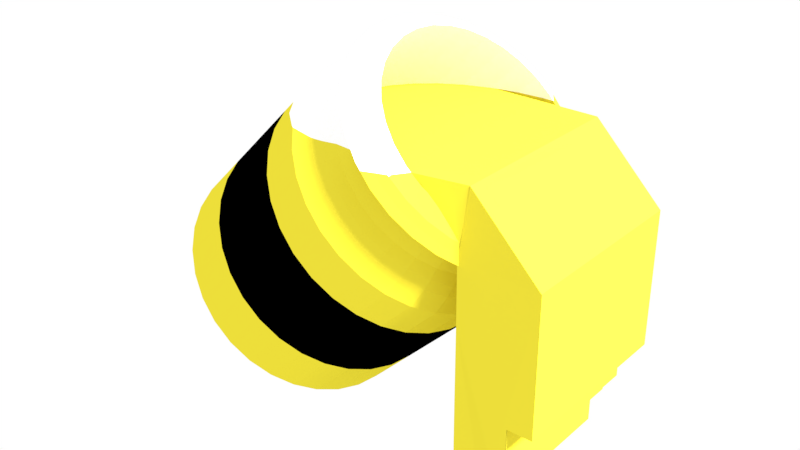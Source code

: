 # Source: paintBucket1.blend  (saved by Blender 2.78.0; exported with 4.5.12 LTS)
import bpy
from mathutils import Matrix  # noqa: F401  (used for matrix-valued properties, if any)

bpy.ops.wm.read_factory_settings(use_empty=True)
scene = bpy.context.scene
scene.name = 'Scene'

# ---- collections
col_collection_1 = bpy.data.collections.new('Collection 1'); scene.collection.children.link(col_collection_1)

# ---- materials (node trees are filled in below, after node groups)
mat_paint = bpy.data.materials.new('Paint')
mat_paint.alpha_threshold = 0.0
mat_paint.roughness = 0.5
mat_glass = bpy.data.materials.new('Glass')
mat_glass.alpha_threshold = 0.0
mat_glass.roughness = 0.5
mat_label_001 = bpy.data.materials.new('Label.001')
mat_label_001.alpha_threshold = 0.0
mat_label_001.diffuse_color = (0.0, 0.0, 0.0, 1.0)
mat_label_001.roughness = 0.5

# ---- material node trees
mat_paint.use_nodes = True; mat_paint.node_tree.nodes.clear()
_N = mat_paint.node_tree.nodes; _L = mat_paint.node_tree.links
n0 = _N.new('ShaderNodeOutputMaterial'); n0.name = 'Material Output'; n0.location = (300, 300)
n1 = _N.new('ShaderNodeBsdfDiffuse'); n1.name = 'Diffuse BSDF'; n1.location = (10, 300)
n1.inputs[0].default_value = (0.8, 0.6916, 0.03995, 1.0)
_L.new(n1.outputs[0], n0.inputs[0])
n0.is_active_output = True
mat_glass.use_nodes = True; mat_glass.node_tree.nodes.clear()
_N = mat_glass.node_tree.nodes; _L = mat_glass.node_tree.links
n0 = _N.new('ShaderNodeOutputMaterial'); n0.name = 'Material Output'; n0.location = (300, 300)
n1 = _N.new('ShaderNodeBsdfDiffuse'); n1.name = 'Diffuse BSDF'; n1.location = (10, 300)
n1.inputs[0].default_value = (1.0, 1.0, 1.0, 1.0)
_L.new(n1.outputs[0], n0.inputs[0])
n0.is_active_output = True
mat_label_001.use_nodes = True; mat_label_001.node_tree.nodes.clear()
_N = mat_label_001.node_tree.nodes; _L = mat_label_001.node_tree.links
n0 = _N.new('ShaderNodeOutputMaterial'); n0.name = 'Material Output'; n0.location = (300, 300)
n1 = _N.new('ShaderNodeBsdfDiffuse'); n1.name = 'Diffuse BSDF'; n1.location = (10, 300)
n1.inputs[0].default_value = (0.0, 0.0, 0.0, 1.0)
_L.new(n1.outputs[0], n0.inputs[0])
n0.is_active_output = True

# ---- world
world_world = bpy.data.worlds.new('World'); scene.world = world_world
world_world.use_nodes = True; world_world.node_tree.nodes.clear()
_N = world_world.node_tree.nodes; _L = world_world.node_tree.links
n0 = _N.new('ShaderNodeOutputWorld'); n0.name = 'World Output'; n0.location = (300, 300)
n1 = _N.new('ShaderNodeBackground'); n1.name = 'Background'; n1.location = (10, 300)
n1.inputs[0].default_value = (1.0, 1.0, 1.0, 1.0)
_L.new(n1.outputs[0], n0.inputs[0])
n0.is_active_output = True
world_world.color = (1.0, 1.0, 1.0)
world_world.use_sun_shadow = False
world_world.sun_shadow_jitter_overblur = 0.0
world_world.cycles.sampling_method = 'MANUAL'

# ---- lights
light_sun = bpy.data.lights.new('Sun', 'SUN')
light_sun.transmission_factor = 0.0
light_sun.angle = 0.1993
light_sun.shadow_buffer_clip_start = 0.5
light_sun.shadow_soft_size = 0.1
light_sun.shadow_cascade_max_distance = 1000.0

# ---- meshes
me_cube_002 = bpy.data.meshes.new('Cube.002')
me_cube_002.from_pydata([(0.001585, 0.3018, 0.5792), (0.001585, -0.2782, 0.5792), (0.001585, -0.2771, 0.5792), (0.4324, -0.2782, 0.5024), (0.4324, 0.3018, 0.5024), (0.4324, -0.2771, 0.5024), (0.4324, -0.2782, 0.5792), (0.4324, 0.3018, 0.5792), (0.4324, -0.2771, 0.5792), (0.5742, 0.3018, 0.4611), (0.5742, -0.2782, 0.4611), (0.5742, -0.2771, 0.4611), (0.5742, 0.3018, 0.5024), (0.5742, -0.2782, 0.5024), (0.5742, -0.2771, 0.5024), (0.6421, 0.3018, 0.4227), (0.6421, -0.2782, 0.4227), (0.6421, -0.2771, 0.4227), (0.6421, 0.3018, 0.4611), (0.6421, -0.2782, 0.4611), (0.6421, -0.2771, 0.4611), (0.7719, -0.2782, 0.4227), (0.7719, 0.3018, 0.4227), (0.7719, -0.2771, 0.4227), (0.4439, -0.2782, -0.4189), (0.4301, -0.2771, -0.4327), (0.2515, -0.2782, -0.6112), (0.2515, -0.2782, -0.6112), (0.2507, -0.2771, -0.612), (0.001029, 0.3149, 0.3226), (-0.08912, 0.2887, 0.2094), (-0.07076, -0.2775, 0.2084), (-0.001241, -0.2778, 0.329), (-0.001248, -0.2766, 0.329), (-0.07133, -0.2787, 0.2074), (0.03219, 0.3018, 0.1795), (0.06113, 0.3018, 0.1821), (0.006169, -0.2771, 0.1676), (0.04952, -0.2782, 0.1705), (0.0505, -0.2771, 0.1714), (0.08897, -0.2782, 0.1695), (0.08995, -0.2771, 0.1705), (0.1006, 0.3018, 0.1811), (0.1677, 0.3018, 0.1635), (0.1427, -0.2771, 0.1384), (0.1476, -0.2771, 0.1553), (0.1558, -0.2782, 0.1516), (0.1515, -0.2782, 0.1531), (0.457, -0.2782, -0.1525), (0.6026, -0.2771, -0.2601), (0.5829, -0.2782, -0.2798), (0.7719, 0.3018, 0.3396), (0.7719, -0.2782, 0.3396), (0.7719, -0.2771, 0.3396), (0.4418, 0.4128, -0.4772), (0.4976, 0.405, -0.4214), (0.5513, 0.382, -0.3677), (0.6007, 0.3446, -0.3183), (0.6441, 0.2943, -0.2749), (0.6796, 0.2331, -0.2394), (0.706, 0.1631, -0.2129), (0.7223, 0.08725, -0.1967), (0.7278, 0.008347, -0.1912), (0.7223, -0.07056, -0.1967), (0.706, -0.1464, -0.2129), (0.6796, -0.2164, -0.2394), (0.6441, -0.2777, -0.2749), (0.6007, -0.328, -0.3183), (0.5513, -0.3653, -0.3677), (0.4976, -0.3883, -0.4214), (0.4418, -0.3961, -0.4772), (0.386, -0.3883, -0.533), (0.3324, -0.3653, -0.5866), (0.2829, -0.328, -0.6361), (0.2396, -0.2777, -0.6794), (0.204, -0.2164, -0.715), (0.1776, -0.1464, -0.7414), (0.1613, -0.07056, -0.7577), (0.1558, 0.008347, -0.7632), (0.1613, 0.08725, -0.7577), (0.1776, 0.1631, -0.7414), (0.204, 0.2331, -0.715), (0.2396, 0.2943, -0.6794), (0.2829, 0.3446, -0.6361), (0.3324, 0.382, -0.5866), (0.386, 0.405, -0.533), (-0.01555, 0.4151, -0.0198), (0.04057, 0.4073, 0.03632), (0.09453, 0.3842, 0.09028), (0.1443, 0.3466, 0.14), (0.1879, 0.296, 0.1836), (0.2236, 0.2344, 0.2194), (0.2502, 0.164, 0.246), (0.2666, 0.08771, 0.2623), (0.2721, 0.008347, 0.2679), (0.2666, -0.07102, 0.2623), (0.2502, -0.1473, 0.246), (0.2236, -0.2177, 0.2194), (0.1879, -0.2793, 0.1836), (0.1443, -0.3299, 0.14), (0.09453, -0.3675, 0.09028), (0.04057, -0.3906, 0.03632), (-0.01555, -0.3985, -0.0198), (-0.07167, -0.3906, -0.07592), (-0.1256, -0.3675, -0.1299), (-0.1754, -0.3299, -0.1796), (-0.219, -0.2793, -0.2232), (-0.2547, -0.2177, -0.259), (-0.2813, -0.1473, -0.2856), (-0.2977, -0.07102, -0.3019), (-0.3032, 0.008347, -0.3075), (-0.2977, 0.08771, -0.3019), (-0.2813, 0.164, -0.2856), (-0.2547, 0.2344, -0.259), (-0.2189, 0.296, -0.2232), (-0.1754, 0.3466, -0.1796), (-0.1256, 0.3842, -0.1299), (-0.07167, 0.4073, -0.07592), (-0.05793, 0.3928, 0.02258), (-0.00489, 0.3854, 0.07561), (0.04611, 0.3635, 0.1266), (0.09311, 0.328, 0.1736), (0.1343, 0.2802, 0.2148), (0.1681, 0.2219, 0.2486), (0.1932, 0.1555, 0.2737), (0.2087, 0.08335, 0.2892), (0.2139, 0.008347, 0.2944), (0.2087, -0.06666, 0.2892), (0.1932, -0.1388, 0.2737), (0.1681, -0.2052, 0.2486), (0.1343, -0.2635, 0.2148), (0.09311, -0.3113, 0.1736), (0.04611, -0.3469, 0.1266), (-0.00489, -0.3687, 0.07561), (-0.05793, -0.3761, 0.02258), (-0.111, -0.3687, -0.03046), (-0.162, -0.3469, -0.08146), (-0.209, -0.3113, -0.1285), (-0.2502, -0.2635, -0.1697), (-0.284, -0.2052, -0.2035), (-0.3091, -0.1388, -0.2286), (-0.3246, -0.06666, -0.2441), (-0.3298, 0.008347, -0.2493), (-0.3246, 0.08335, -0.2441), (-0.3091, 0.1555, -0.2286), (-0.284, 0.2219, -0.2035), (-0.2502, 0.2802, -0.1697), (-0.209, 0.328, -0.1285), (-0.162, 0.3635, -0.08146), (-0.111, 0.3854, -0.03046), (-0.09837, 0.3537, 0.06302), (-0.05072, 0.3471, 0.1107), (-0.004906, 0.3274, 0.1565), (0.03732, 0.2955, 0.1987), (0.07433, 0.2526, 0.2357), (0.1047, 0.2002, 0.2661), (0.1273, 0.1405, 0.2887), (0.1412, 0.07573, 0.3026), (0.1459, 0.008347, 0.3072), (0.1412, -0.05904, 0.3026), (0.1273, -0.1238, 0.2887), (0.1047, -0.1835, 0.2661), (0.07433, -0.2359, 0.2357), (0.03732, -0.2788, 0.1987), (-0.004906, -0.3108, 0.1565), (-0.05072, -0.3304, 0.1107), (-0.09837, -0.337, 0.06302), (-0.146, -0.3304, 0.01537), (-0.1918, -0.3108, -0.03044), (-0.2341, -0.2788, -0.07267), (-0.2711, -0.2359, -0.1097), (-0.3014, -0.1835, -0.14), (-0.324, -0.1238, -0.1626), (-0.3379, -0.05904, -0.1765), (-0.3426, 0.008347, -0.1812), (-0.3379, 0.07573, -0.1765), (-0.324, 0.1405, -0.1626), (-0.3014, 0.2002, -0.14), (-0.2711, 0.2526, -0.1097), (-0.2341, 0.2955, -0.07267), (-0.1918, 0.3274, -0.03044), (-0.146, 0.3471, 0.01537), (-0.0275, 0.3684, 0.09344), (0.0212, 0.3475, 0.1421), (0.06608, 0.3136, 0.187), (0.1054, 0.2679, 0.2264), (0.1377, 0.2123, 0.2586), (0.1617, 0.1488, 0.2826), (0.1765, 0.07997, 0.2974), (0.1815, 0.008347, 0.3024), (0.1765, -0.06328, 0.2974), (0.1617, -0.1321, 0.2826), (0.1377, -0.1956, 0.2586), (0.1054, -0.2513, 0.2264), (0.06608, -0.2969, 0.187), (0.0212, -0.3308, 0.1421), (-0.0275, -0.3517, 0.09344), (-0.07815, -0.3588, 0.0428), (-0.1288, -0.3517, -0.007847), (-0.1775, -0.3308, -0.05655), (-0.2224, -0.2969, -0.1014), (-0.2617, -0.2513, -0.1408), (-0.294, -0.1956, -0.173), (-0.318, -0.1321, -0.197), (-0.3328, -0.06328, -0.2118), (-0.3377, 0.008347, -0.2168), (-0.3328, 0.07997, -0.2118), (-0.318, 0.1488, -0.197), (-0.294, 0.2123, -0.173), (-0.2617, 0.2679, -0.1408), (-0.2224, 0.3136, -0.1014), (-0.1775, 0.3475, -0.05654), (-0.1288, 0.3684, -0.007846), (-0.07815, 0.3755, 0.0428), (-0.127, 0.3391, 0.0916), (-0.08133, 0.3327, 0.1372), (-0.03747, 0.3139, 0.1811), (0.002963, 0.2833, 0.2215), (0.0384, 0.2422, 0.257), (0.06748, 0.1921, 0.286), (0.08909, 0.1349, 0.3076), (0.1024, 0.07286, 0.321), (0.1069, 0.008347, 0.3254), (0.1024, -0.05617, 0.321), (0.08909, -0.1182, 0.3076), (0.06748, -0.1754, 0.286), (0.0384, -0.2255, 0.257), (0.002963, -0.2666, 0.2215), (-0.03747, -0.2972, 0.1811), (-0.08133, -0.316, 0.1372), (-0.127, -0.3224, 0.0916), (-0.1726, -0.316, 0.04598), (-0.2164, -0.2972, 0.002116), (-0.2569, -0.2666, -0.03831), (-0.2923, -0.2255, -0.07375), (-0.3214, -0.1754, -0.1028), (-0.343, -0.1182, -0.1244), (-0.3563, -0.05617, -0.1377), (-0.3608, 0.008347, -0.1422), (-0.3563, 0.07286, -0.1377), (-0.343, 0.1349, -0.1244), (-0.3214, 0.1921, -0.1028), (-0.2923, 0.2422, -0.07375), (-0.2569, 0.2833, -0.03831), (-0.2164, 0.3139, 0.002117), (-0.1726, 0.3327, 0.04598), (-0.1438, 0.3618, 0.1085), (-0.1607, 0.3775, 0.1254), (-0.1776, 0.4026, 0.1423), (-0.1945, 0.3872, 0.1592), (-0.2114, 0.3732, 0.1761), (-0.1611, 0.3662, 0.2264), (-0.1423, 0.3799, 0.2114), (-0.1232, 0.3951, 0.1967), (-0.1098, 0.3704, 0.1763), (-0.09509, 0.355, 0.1573), (-0.1127, 0.3455, 0.2748), (-0.09199, 0.3584, 0.2617), (-0.07093, 0.3726, 0.249), (-0.06085, 0.3494, 0.2253), (-0.0482, 0.3349, 0.2041), (-0.06806, 0.3117, 0.3194), (-0.04567, 0.3234, 0.308), (-0.02273, 0.3362, 0.2972), (-0.01572, 0.3153, 0.2704), (-0.004994, 0.3022, 0.2473), (-0.02896, 0.2664, 0.3585), (-0.005075, 0.2763, 0.3486), (0.01952, 0.2872, 0.3394), (0.02383, 0.2694, 0.31), (0.03288, 0.2583, 0.2852), (0.003125, 0.2111, 0.3906), (0.02824, 0.2188, 0.3819), (0.0542, 0.2274, 0.3741), (0.05629, 0.2134, 0.3424), (0.06396, 0.2047, 0.3163), (0.02697, 0.148, 0.4144), (0.053, 0.1533, 0.4067), (0.07996, 0.1592, 0.3999), (0.08041, 0.1496, 0.3665), (0.08706, 0.1436, 0.3394), (0.04165, 0.07953, 0.4291), (0.06825, 0.08226, 0.4219), (0.09583, 0.08527, 0.4157), (0.09527, 0.08036, 0.3814), (0.1013, 0.0773, 0.3536), (0.04661, 0.008347, 0.4341), (0.07339, 0.008347, 0.4271), (0.1012, 0.008347, 0.4211), (0.1003, 0.008347, 0.3864), (0.1061, 0.008347, 0.3584), (0.04165, -0.06284, 0.4291), (0.06825, -0.06557, 0.4219), (0.09583, -0.06858, 0.4157), (0.09527, -0.06367, 0.3814), (0.1013, -0.06061, 0.3536), (0.02697, -0.1313, 0.4144), (0.053, -0.1366, 0.4067), (0.07996, -0.1425, 0.3999), (0.08041, -0.1329, 0.3665), (0.08706, -0.1269, 0.3394), (0.003125, -0.1944, 0.3906), (0.02824, -0.2021, 0.3819), (0.0542, -0.2107, 0.3741), (0.05629, -0.1967, 0.3424), (0.06396, -0.188, 0.3163), (-0.02896, -0.2497, 0.3585), (-0.005075, -0.2596, 0.3486), (0.01952, -0.2705, 0.3394), (0.02383, -0.2527, 0.31), (0.03288, -0.2416, 0.2852), (-0.06806, -0.295, 0.3194), (-0.04567, -0.3067, 0.308), (-0.02273, -0.3195, 0.2972), (-0.01572, -0.2986, 0.2704), (-0.004994, -0.2855, 0.2473), (-0.1127, -0.3288, 0.2748), (-0.09199, -0.3417, 0.2617), (-0.07093, -0.3559, 0.249), (-0.06085, -0.3327, 0.2253), (-0.0482, -0.3182, 0.2041), (-0.1611, -0.3495, 0.2264), (-0.1423, -0.3633, 0.2114), (-0.1232, -0.3784, 0.1967), (-0.1098, -0.3537, 0.1763), (-0.09509, -0.3383, 0.1573), (-0.2114, -0.3565, 0.1761), (-0.1945, -0.3705, 0.1592), (-0.1776, -0.386, 0.1423), (-0.1607, -0.3608, 0.1254), (-0.1438, -0.3451, 0.1085), (-0.2617, -0.3495, 0.1257), (-0.2468, -0.3633, 0.1069), (-0.232, -0.3784, 0.08788), (-0.2117, -0.3537, 0.07446), (-0.1926, -0.3383, 0.05974), (-0.3101, -0.3288, 0.07732), (-0.297, -0.3417, 0.05664), (-0.2843, -0.3559, 0.03558), (-0.2606, -0.3327, 0.0255), (-0.2395, -0.3182, 0.01285), (-0.3548, -0.295, 0.03271), (-0.3434, -0.3067, 0.01032), (-0.3325, -0.3195, -0.01262), (-0.3057, -0.2986, -0.01963), (-0.2827, -0.2855, -0.03036), (-0.3939, -0.2497, -0.006386), (-0.384, -0.2596, -0.03027), (-0.3748, -0.2705, -0.05487), (-0.3453, -0.2527, -0.05918), (-0.3206, -0.2416, -0.06823), (-0.4259, -0.1944, -0.03847), (-0.4173, -0.2021, -0.06359), (-0.4094, -0.2107, -0.08955), (-0.3778, -0.1967, -0.09164), (-0.3516, -0.188, -0.09931), (-0.4498, -0.1313, -0.06232), (-0.442, -0.1366, -0.08835), (-0.4352, -0.1425, -0.1153), (-0.4019, -0.1329, -0.1158), (-0.3747, -0.1269, -0.1224), (-0.4645, -0.06284, -0.077), (-0.4573, -0.06557, -0.1036), (-0.4511, -0.06858, -0.1312), (-0.4167, -0.06367, -0.1306), (-0.389, -0.06061, -0.1366), (-0.4694, 0.008347, -0.08196), (-0.4624, 0.008347, -0.1087), (-0.4564, 0.008347, -0.1365), (-0.4218, 0.008347, -0.1356), (-0.3938, 0.008347, -0.1414), (-0.4645, 0.07953, -0.077), (-0.4573, 0.08226, -0.1036), (-0.4511, 0.08527, -0.1312), (-0.4167, 0.08036, -0.1306), (-0.389, 0.0773, -0.1366), (-0.4498, 0.148, -0.06232), (-0.442, 0.1533, -0.08835), (-0.4352, 0.1592, -0.1153), (-0.4019, 0.1496, -0.1158), (-0.3747, 0.1436, -0.1224), (-0.4259, 0.2111, -0.03847), (-0.4173, 0.2188, -0.06359), (-0.4094, 0.2274, -0.08955), (-0.3778, 0.2134, -0.09164), (-0.3516, 0.2047, -0.09931), (-0.3939, 0.2664, -0.006386), (-0.384, 0.2763, -0.03027), (-0.3748, 0.2872, -0.05487), (-0.3453, 0.2694, -0.05918), (-0.3206, 0.2583, -0.06823), (-0.3548, 0.3117, 0.03271), (-0.3434, 0.3234, 0.01033), (-0.3325, 0.3362, -0.01262), (-0.3057, 0.3153, -0.01963), (-0.2827, 0.3022, -0.03036), (-0.3101, 0.3455, 0.07732), (-0.297, 0.3584, 0.05664), (-0.2843, 0.3726, 0.03558), (-0.2606, 0.3494, 0.0255), (-0.2395, 0.3349, 0.01285), (-0.2617, 0.3662, 0.1257), (-0.2468, 0.38, 0.1069), (-0.232, 0.3951, 0.08788), (-0.2117, 0.3704, 0.07446), (-0.1926, 0.355, 0.05974), (-0.1844, 0.3207, 0.2369), (-0.2283, 0.3268, 0.193), (-0.1421, 0.3025, 0.2791), (-0.1032, 0.2731, 0.318), (-0.06908, 0.2335, 0.3522), (-0.04108, 0.1853, 0.3802), (-0.02027, 0.1302, 0.401), (-0.00746, 0.07047, 0.4138), (-0.003134, 0.008347, 0.4181), (-0.00746, -0.05378, 0.4138), (-0.02027, -0.1135, 0.401), (-0.04108, -0.1686, 0.3802), (-0.06908, -0.2168, 0.3522), (-0.1032, -0.2564, 0.318), (-0.1421, -0.2858, 0.2791), (-0.1844, -0.304, 0.2369), (-0.2283, -0.3101, 0.193), (-0.2722, -0.304, 0.149), (-0.3145, -0.2858, 0.1068), (-0.3534, -0.2564, 0.06785), (-0.3875, -0.2168, 0.03373), (-0.4155, -0.1686, 0.005732), (-0.4363, -0.1135, -0.01508), (-0.4491, -0.05378, -0.02789), (-0.4535, 0.008347, -0.03222), (-0.4491, 0.07047, -0.02789), (-0.4363, 0.1302, -0.01508), (-0.4155, 0.1853, 0.005732), (-0.3875, 0.2335, 0.03373), (-0.3534, 0.2731, 0.06786), (-0.3145, 0.3025, 0.1068), (-0.2722, 0.3207, 0.149), (-0.2144, -0.2782, 0.3632), (-0.2144, -0.2771, 0.3632), (-0.2144, -0.3081, 0.2068), (-0.2144, -0.3483, 0.1791), (-0.2144, -0.3097, 0.1791), (-0.2144, -0.3025, 0.09161), (-0.2144, -0.3808, 0.1055), (-0.2144, -0.3678, 0.1393), (-0.2144, -0.3561, 0.1731), (-0.2144, -0.2835, 0.008104), (-0.2144, -0.2981, 0.004151), (-0.2144, -0.2983, -0.0005757), (-0.2144, -0.357, 0.07628), (-0.2144, -0.329, 0.03793), (-0.2144, -0.3525, 0.07171), (-0.2144, 0.302, 0.3594), (-0.2144, 0.3018, 0.3632), (-0.2144, -0.2771, -0.1358), (-0.2144, -0.2782, -0.1343), (-0.2144, 0.3018, -0.1674), (-0.2144, 0.3248, 0.2068), (-0.2144, 0.3264, 0.1791), (-0.2144, 0.3192, 0.09161), (-0.2144, 0.365, 0.1791), (-0.2144, 0.3728, 0.1731), (-0.2144, 0.3002, 0.008105), (-0.2144, 0.3974, 0.1054), (-0.2144, 0.3737, 0.07628), (-0.2144, 0.3974, 0.1057), (-0.2144, 0.3845, 0.1393), (-0.2144, -0.2782, -0.1453), (-0.2144, -0.2771, -0.1469), (-0.2144, -0.2535, -0.06836), (-0.2144, 0.2702, -0.06836), (-0.2144, 0.2304, -0.135), (-0.2144, 0.1824, -0.1894), (-0.2144, -0.2137, -0.135), (-0.2144, -0.1657, -0.1894), (-0.2144, -0.1114, -0.2297), (-0.2144, 0.1281, -0.2297), (-0.2144, 0.06931, -0.2544), (-0.2144, 0.296, -0.2277), (-0.2144, 0.3013, -0.2187), (-0.2144, -0.05262, -0.2544), (-0.2144, 0.008347, -0.2627), (-0.2144, 0.2342, -0.299), (-0.2144, 0.1639, -0.352), (-0.2144, -0.2793, -0.2277), (-0.2144, -0.2846, -0.2187), (-0.2144, -0.2175, -0.299), (-0.2144, -0.1472, -0.352), (-0.2144, 0.08763, -0.3846), (-0.2144, 0.008347, -0.3956), (-0.2144, -0.07093, -0.3846), (-0.2144, 0.3148, 0.004151), (-0.2144, -0.3055, -0.1175), (-0.2144, -0.3029, -0.09346), (-0.2144, 0.3692, 0.07171), (-0.2144, 0.3456, 0.03793), (-0.2144, 0.315, -0.0005748), (-0.2144, 0.3196, -0.09346), (-0.2144, 0.3222, -0.1175), (-0.2144, 0.3217, -0.1339), (-0.2144, 0.3104, -0.05302), (-0.2144, -0.2937, -0.05302), (-0.2144, -0.305, -0.1339), (0.6468, -0.277, 0.3369), (0.5752, -0.2769, 0.3343), (0.192, -0.2767, 0.3316), (0.4264, -0.2768, 0.333), (0.4852, -0.1609, -0.1622), (0.4584, -0.2071, -0.189), (0.4257, -0.245, -0.2217), (0.587, -0.0707, -0.06037), (0.5707, -0.1467, -0.07668), (0.5442, -0.2167, -0.1031), (0.5086, -0.2781, -0.1388), (0.4652, -0.3285, -0.1822), (0.4156, -0.366, -0.2317), (0.3619, -0.389, -0.2855), (0.5173, 0.06779, -0.13), (0.5215, 0.008347, -0.1259), (0.5173, -0.0511, -0.13), (0.5051, 0.125, -0.1423), (0.5051, -0.1083, -0.1423), (0.4852, 0.1776, -0.1622), (0.4584, 0.2238, -0.189), (0.4257, 0.2617, -0.2217), (0.3885, 0.2899, -0.2589), (0.5925, 0.008347, -0.05487), (0.587, 0.08739, -0.06037), (0.5707, 0.1634, -0.07668), (0.3885, -0.2732, -0.2589), (0.348, 0.3072, -0.2993), (0.5442, 0.2334, -0.1031), (0.5086, 0.2948, -0.1388), (0.348, -0.2905, -0.2993), (0.306, -0.2964, -0.3414), (0.4652, 0.3452, -0.1822), (0.369, 0.3018, -0.2784), (0.4156, 0.3827, -0.2317), (0.374, 0.4005, -0.2733), (0.2823, 0.3018, -0.3651), (0.264, 0.3072, -0.3834), (0.2236, 0.2899, -0.4238), (0.264, -0.2905, -0.3834), (0.306, -0.3968, -0.3414), (0.2501, -0.389, -0.3972), (0.1964, -0.366, -0.451), (0.1964, 0.3827, -0.451), (0.2236, -0.2732, -0.4238), (0.1468, -0.3285, -0.5005), (0.1863, 0.2617, -0.4611), (0.1468, 0.3452, -0.5005), (0.1537, 0.2238, -0.4937), (0.1269, 0.1776, -0.5205), (0.1537, -0.2071, -0.4937), (0.1863, -0.245, -0.4611), (0.1034, 0.2948, -0.5439), (0.1069, 0.125, -0.5404), (0.1269, -0.1609, -0.5205), (0.1034, -0.2781, -0.5439), (0.0678, 0.2334, -0.5796), (0.09468, 0.06779, -0.5527), (0.1069, -0.1083, -0.5404), (0.04133, 0.1634, -0.606), (0.09054, 0.008347, -0.5568), (0.09468, -0.0511, -0.5527), (0.0678, -0.2167, -0.5796), (0.04133, -0.1467, -0.606), (0.02502, -0.0707, -0.6223), (0.02502, 0.08739, -0.6223), (0.01952, 0.008347, -0.6278), (0.3069, 0.008347, 0.09666), (0.3026, 0.06889, 0.09244), (0.3026, -0.05219, 0.09244), (0.2902, 0.1271, 0.07995), (0.2902, -0.1104, 0.07995), (0.2699, -0.1641, 0.05968), (0.2426, -0.2111, 0.03239), (0.2093, -0.2497, -0.0008653), (0.3528, 0.1638, 0.1426), (0.3692, 0.08761, 0.159), (0.3747, 0.008347, 0.1645), (0.3692, -0.07091, 0.159), (0.3528, -0.1471, 0.1426), (0.3263, -0.2174, 0.1161), (0.1714, -0.2784, -0.0388), (0.2906, -0.2789, 0.08036), (0.1302, -0.296, -0.07997), (0.08743, -0.302, -0.1228), (0.247, -0.3295, 0.03683), (0.1974, -0.367, -0.01284), (0.04462, -0.296, -0.1656), (0.1435, -0.3901, -0.06673), (0.08743, -0.3979, -0.1228), (0.003453, -0.2784, -0.2067), (0.03138, -0.3901, -0.1788), (-0.02251, -0.367, -0.2327), (0.2699, 0.1808, 0.05968), (0.2426, 0.2278, 0.03239), (0.2093, 0.2664, -0.0008653), (0.1714, 0.2951, -0.0388), (0.1302, 0.3127, -0.07997), (0.3263, 0.2341, 0.1161), (0.1435, 0.4068, -0.06673), (0.2906, 0.2956, 0.08036), (0.247, 0.3462, 0.03683), (0.2701, 0.3018, 0.05993), (0.2322, 0.3018, 0.02197), (0.1974, 0.3837, -0.01284), (0.08743, 0.3187, -0.1228), (0.04462, 0.3127, -0.1656), (0.003454, 0.2951, -0.2067), (-0.03448, 0.2664, -0.2447), (0.03138, 0.4068, -0.1788), (-0.08578, 0.3018, -0.296), (-0.03448, -0.2497, -0.2447), (-0.02251, 0.3837, -0.2327), (-0.07218, 0.3462, -0.2824), (-0.1157, 0.2956, -0.3259), (-0.06774, 0.2278, -0.2779), (-0.1514, 0.2341, -0.3616), (-0.07841, 0.2094, -0.2886), (-0.09502, 0.1808, -0.3052), (-0.1153, 0.1271, -0.3255), (-0.1278, 0.06889, -0.338), (-0.132, 0.008347, -0.3422), (-0.09503, -0.1641, -0.3052), (-0.1153, -0.1104, -0.3255), (-0.1278, -0.05219, -0.338), (-0.06774, -0.2111, -0.2779), (-0.07218, -0.3295, -0.2824), (-0.1157, -0.2789, -0.3259), (-0.178, 0.1638, -0.3882), (-0.1943, 0.08761, -0.4045), (-0.178, -0.1471, -0.3882), (-0.1943, -0.07091, -0.4045), (-0.1999, 0.008347, -0.4101), (-0.1514, -0.2174, -0.3616), (0.08651, 0.4146, -0.1219), (0.3604, 0.4057, -0.284), (0.3619, 0.4057, -0.2855), (0.306, 0.4135, -0.3414), (0.3045, 0.4135, -0.3399), (0.2487, 0.4057, -0.3958), (0.2501, 0.4057, -0.3972), (-0.2167, 0.3972, 0.1032), (-0.2148, 0.3975, 0.1051)], [(21, 16), (17, 20), (11, 20), (52, 21), (26, 24), (28, 25), (49, 25), (50, 24), (26, 27), (468, 27), (469, 28), (31, 33), (37, 31), (37, 39), (40, 38), (41, 39), (34, 38), (44, 45), (46, 47), (45, 41), (40, 47), (49, 44), (48, 46), (48, 50), (469, 455), (468, 456), (2, 439), (456, 503), (455, 456), (535, 544), (540, 543), (537, 539)], [(0, 7, 4, 12, 9, 18, 15, 22, 51, 29, 30, 35, 36, 42, 43, 606, 607, 614, 457, 453, 454), (1, 0, 454, 438), (7, 0, 2, 8), (7, 8, 5, 4), (14, 12, 4, 5), (12, 14, 11, 9), (9, 10, 19, 18), (18, 19, 16, 15), (22, 15, 17, 23), (53, 51, 22, 23), (29, 51, 53, 504, 505, 507, 506, 33), (250, 461, 458, 406, 251), (251, 406, 408, 256), (256, 408, 409, 261), (261, 409, 410, 266), (266, 410, 411, 271), (271, 411, 412, 276), (276, 412, 413, 281), (281, 413, 414, 286), (286, 414, 415, 291), (291, 415, 416, 296), (296, 416, 417, 301), (301, 417, 418, 306), (306, 418, 419, 311), (311, 419, 420, 316), (316, 420, 421, 321), (321, 421, 440, 441, 326), (326, 441, 446), (331, 423, 424, 336), (336, 424, 425, 341), (341, 425, 426, 346), (346, 426, 427, 351), (351, 427, 428, 356), (356, 428, 429, 361), (361, 429, 430, 366), (366, 430, 431, 371), (371, 431, 432, 376), (376, 432, 433, 381), (381, 433, 434, 386), (386, 434, 435, 391), (391, 435, 436, 396), (396, 436, 437, 401), (401, 437, 407, 461, 462), (54, 55, 56, 57, 58, 59, 60, 61, 62, 63, 64, 65, 66, 67, 68, 69, 70, 71, 72, 73, 74, 75, 76, 77, 78, 79, 80, 81, 82, 83, 84, 85), (85, 644, 641, 54), (84, 547, 644, 85), (83, 551, 547, 84), (82, 556, 551, 83), (81, 560, 556, 82), (80, 563, 560, 81), (79, 569, 563, 80), (78, 570, 569, 79), (77, 568, 570, 78), (76, 567, 568, 77), (75, 566, 567, 76), (74, 559, 566, 75), (73, 549, 559, 74), (72, 546, 549, 73), (71, 545, 546, 72), (70, 544, 545, 71), (69, 517, 544, 70), (68, 516, 517, 69), (67, 515, 516, 68), (66, 514, 515, 67), (65, 513, 514, 66), (64, 512, 513, 65), (63, 511, 512, 64), (62, 527, 511, 63), (61, 528, 527, 62), (60, 529, 528, 61), (59, 532, 529, 60), (58, 533, 532, 59), (57, 536, 533, 58), (56, 538, 536, 57), (55, 640, 538, 56), (54, 641, 640, 55), (117, 149, 118, 86), (116, 148, 149, 117), (115, 147, 148, 116), (114, 146, 500, 480), (113, 145, 146, 114), (112, 144, 145, 113), (111, 143, 144, 112), (110, 142, 143, 111), (109, 141, 142, 110), (108, 140, 141, 109), (107, 139, 140, 108), (106, 138, 139, 107), (105, 137, 503, 486), (104, 136, 137, 105), (103, 135, 136, 104), (102, 134, 135, 103), (101, 133, 134, 102), (100, 132, 133, 101), (99, 131, 132, 100), (98, 130, 131, 99), (97, 129, 130, 98), (96, 128, 129, 97), (95, 127, 128, 96), (94, 126, 127, 95), (93, 125, 126, 94), (92, 124, 125, 93), (91, 123, 124, 92), (90, 122, 123, 91), (89, 121, 122, 90), (88, 120, 121, 89), (87, 119, 120, 88), (86, 118, 119, 87), (212, 181, 150, 213), (211, 180, 181, 212), (210, 179, 501, 498), (209, 178, 179, 210), (208, 177, 178, 209), (207, 176, 177, 208), (206, 175, 176, 207), (205, 174, 175, 206), (204, 173, 174, 205), (203, 172, 173, 204), (202, 171, 172, 203), (201, 170, 171, 202), (200, 169, 170, 201), (199, 168, 502, 494), (198, 167, 168, 199), (197, 166, 167, 198), (196, 165, 166, 197), (195, 164, 165, 196), (194, 163, 164, 195), (193, 162, 163, 194), (192, 161, 162, 193), (191, 160, 161, 192), (190, 159, 160, 191), (189, 158, 159, 190), (188, 157, 158, 189), (187, 156, 157, 188), (186, 155, 156, 187), (185, 154, 155, 186), (184, 153, 154, 185), (183, 152, 153, 184), (182, 151, 152, 183), (213, 150, 151, 182), (118, 213, 182, 119), (119, 182, 183, 120), (120, 183, 184, 121), (121, 184, 185, 122), (122, 185, 186, 123), (123, 186, 187, 124), (124, 187, 188, 125), (125, 188, 189, 126), (126, 189, 190, 127), (127, 190, 191, 128), (128, 191, 192, 129), (129, 192, 193, 130), (130, 193, 194, 131), (131, 194, 195, 132), (132, 195, 196, 133), (133, 196, 197, 134), (134, 197, 198, 135), (135, 198, 199, 136), (136, 199, 494, 493, 137), (137, 493, 503), (138, 201, 202, 139), (139, 202, 203, 140), (140, 203, 204, 141), (141, 204, 205, 142), (142, 205, 206, 143), (143, 206, 207, 144), (144, 207, 208, 145), (145, 208, 209, 146), (146, 209, 210, 499, 500), (147, 499, 498, 211, 148), (148, 211, 212, 149), (149, 212, 213, 118), (181, 245, 214, 150), (180, 497, 492, 245, 181), (179, 243, 244, 497, 501), (178, 242, 243, 179), (177, 241, 242, 178), (176, 240, 241, 177), (175, 239, 240, 176), (174, 238, 239, 175), (173, 237, 238, 174), (172, 236, 237, 173), (171, 235, 236, 172), (170, 234, 235, 171), (169, 233, 234, 170), (168, 449, 502), (167, 231, 448, 449, 168), (166, 230, 231, 167), (165, 229, 230, 166), (164, 228, 229, 165), (163, 227, 228, 164), (162, 226, 227, 163), (161, 225, 226, 162), (160, 224, 225, 161), (159, 223, 224, 160), (158, 222, 223, 159), (157, 221, 222, 158), (156, 220, 221, 157), (155, 219, 220, 156), (154, 218, 219, 155), (153, 217, 218, 154), (152, 216, 217, 153), (151, 215, 216, 152), (150, 214, 215, 151), (245, 405, 246, 214), (405, 404, 247, 246), (404, 465, 646, 248, 247), (403, 402, 467, 645), (402, 401, 462, 467), (244, 400, 496, 492), (400, 399, 495, 496), (399, 398, 403, 465, 495), (398, 397, 402, 403), (397, 396, 401, 402), (243, 395, 400, 244), (395, 394, 399, 400), (394, 393, 398, 399), (393, 392, 397, 398), (392, 391, 396, 397), (242, 390, 395, 243), (390, 389, 394, 395), (389, 388, 393, 394), (388, 387, 392, 393), (387, 386, 391, 392), (241, 385, 390, 242), (385, 384, 389, 390), (384, 383, 388, 389), (383, 382, 387, 388), (382, 381, 386, 387), (240, 380, 385, 241), (380, 379, 384, 385), (379, 378, 383, 384), (378, 377, 382, 383), (377, 376, 381, 382), (239, 375, 380, 240), (375, 374, 379, 380), (374, 373, 378, 379), (373, 372, 377, 378), (372, 371, 376, 377), (238, 370, 375, 239), (370, 369, 374, 375), (369, 368, 373, 374), (368, 367, 372, 373), (367, 366, 371, 372), (237, 365, 370, 238), (365, 364, 369, 370), (364, 363, 368, 369), (363, 362, 367, 368), (362, 361, 366, 367), (236, 360, 365, 237), (360, 359, 364, 365), (359, 358, 363, 364), (358, 357, 362, 363), (357, 356, 361, 362), (235, 355, 360, 236), (355, 354, 359, 360), (354, 353, 358, 359), (353, 352, 357, 358), (352, 351, 356, 357), (234, 350, 355, 235), (350, 349, 354, 355), (349, 348, 353, 354), (348, 347, 352, 353), (347, 346, 351, 352), (233, 345, 350, 234), (345, 344, 349, 350), (344, 343, 348, 349), (343, 342, 347, 348), (342, 341, 346, 347), (232, 340, 345, 233), (340, 339, 344, 345), (339, 338, 343, 344), (338, 337, 342, 343), (337, 336, 341, 342), (231, 335, 451, 448), (335, 334, 452, 451), (334, 450, 452), (333, 332, 337, 338), (332, 331, 336, 337), (230, 330, 335, 231), (330, 329, 334, 335), (329, 328, 444, 450, 334), (328, 327, 445, 444), (327, 326, 446, 445), (229, 325, 330, 230), (325, 324, 329, 330), (324, 323, 328, 329), (323, 322, 327, 328), (322, 321, 326, 327), (228, 320, 325, 229), (320, 319, 324, 325), (319, 318, 323, 324), (318, 317, 322, 323), (317, 316, 321, 322), (227, 315, 320, 228), (315, 314, 319, 320), (314, 313, 318, 319), (313, 312, 317, 318), (312, 311, 316, 317), (226, 310, 315, 227), (310, 309, 314, 315), (309, 308, 313, 314), (308, 307, 312, 313), (307, 306, 311, 312), (225, 305, 310, 226), (305, 304, 309, 310), (304, 303, 308, 309), (303, 302, 307, 308), (302, 301, 306, 307), (224, 300, 305, 225), (300, 299, 304, 305), (299, 298, 303, 304), (298, 297, 302, 303), (297, 296, 301, 302), (223, 295, 300, 224), (295, 294, 299, 300), (294, 293, 298, 299), (293, 292, 297, 298), (292, 291, 296, 297), (222, 290, 295, 223), (290, 289, 294, 295), (289, 288, 293, 294), (288, 287, 292, 293), (287, 286, 291, 292), (221, 285, 290, 222), (285, 284, 289, 290), (284, 283, 288, 289), (283, 282, 287, 288), (282, 281, 286, 287), (220, 280, 285, 221), (280, 279, 284, 285), (279, 278, 283, 284), (278, 277, 282, 283), (277, 276, 281, 282), (219, 275, 280, 220), (275, 274, 279, 280), (274, 273, 278, 279), (273, 272, 277, 278), (272, 271, 276, 277), (218, 270, 275, 219), (270, 269, 274, 275), (269, 268, 273, 274), (268, 267, 272, 273), (267, 266, 271, 272), (217, 265, 270, 218), (265, 264, 269, 270), (264, 263, 268, 269), (263, 262, 267, 268), (262, 261, 266, 267), (216, 260, 265, 217), (260, 259, 264, 265), (259, 258, 263, 264), (258, 257, 262, 263), (257, 256, 261, 262), (215, 255, 260, 216), (255, 254, 259, 260), (254, 253, 258, 259), (253, 252, 257, 258), (252, 251, 256, 257), (214, 246, 255, 215), (246, 247, 254, 255), (247, 248, 253, 254), (248, 249, 252, 253), (249, 250, 251, 252), (447, 470, 425, 424), (494, 502, 169, 200), (441, 440, 422), (460, 459, 407, 437), (475, 476, 428, 427), (477, 473, 433, 432), (492, 496, 405, 245), (443, 447, 424, 423), (451, 452, 339, 340), (490, 491, 109, 110), (444, 445, 332, 333), (464, 466, 467, 465), (458, 461, 407), (472, 471, 435, 434), (498, 501, 180, 211), (474, 475, 427, 426), (486, 503, 138, 106), (484, 489, 111, 112), (485, 486, 106), (467, 462, 250, 249), (495, 465, 404), (463, 460, 437, 436), (478, 477, 432, 431), (482, 478, 431, 430), (500, 499, 147), (462, 461, 250), (470, 474, 426, 425), (480, 500, 147, 115), (481, 482, 430, 429), (442, 443, 423, 422), (479, 483, 113, 114), (476, 481, 429, 428), (449, 448, 232), (459, 458, 407), (480, 479, 114), (452, 450, 333, 338, 339), (489, 490, 110, 111), (473, 472, 434, 433), (491, 488, 108, 109), (448, 451, 340, 232), (445, 446, 331, 332), (492, 497, 244), (488, 487, 107, 108), (493, 494, 200), (502, 449, 232, 233, 169), (446, 441, 422, 423, 331), (440, 442, 422), (501, 497, 180), (503, 493, 200, 201, 138), (498, 499, 210), (487, 485, 106, 107), (471, 463, 436, 435), (450, 444, 333), (496, 495, 404, 405), (483, 484, 112, 113), (443, 442, 440, 439, 454, 463, 471, 472, 473, 477, 478, 482, 481, 476, 475, 474, 470, 447), (13, 3, 6, 1, 438, 33, 506, 507, 505, 504, 53, 23, 17, 16, 19, 10), (32, 439, 440, 34), (565, 564, 625, 628), (524, 523, 597, 598), (543, 548, 594, 591), (533, 536, 605, 604), (557, 553, 622, 623), (562, 565, 628, 627), (534, 535, 588, 587), (535, 543, 591, 588), (549, 546, 596, 630), (508, 509, 577, 576), (536, 538, 608, 605), (528, 529, 579, 580), (531, 526, 600, 601), (547, 551, 617, 616), (548, 555, 615, 594), (561, 557, 623, 624), (563, 569, 633, 632), (566, 559, 631, 637), (529, 532, 602, 579), (527, 528, 580, 581), (517, 516, 590, 592), (526, 525, 599, 600), (542, 541, 610, 611), (550, 542, 611, 612), (551, 556, 618, 617), (564, 561, 624, 625), (552, 550, 612, 619), (568, 567, 634, 635), (558, 562, 627, 626), (553, 552, 619, 621, 622), (513, 512, 583, 584), (521, 518, 572, 574), (515, 514, 586, 589), (520, 522, 575, 573), (570, 568, 635, 636), (523, 521, 574, 597), (530, 534, 587, 585), (512, 511, 582, 583), (559, 549, 630, 631), (532, 533, 604, 602), (555, 554, 629, 615), (546, 545, 595, 596), (525, 524, 598, 599), (569, 570, 636, 633), (545, 544, 593, 595), (514, 513, 584, 586), (556, 560, 620, 618), (509, 510, 578, 577), (554, 558, 626, 629), (518, 519, 571, 572), (544, 517, 592, 593), (516, 515, 589, 590), (511, 527, 581, 582), (522, 508, 576, 575), (519, 520, 573, 571), (560, 563, 632, 620), (510, 530, 585, 578), (567, 566, 637, 634), (622, 621, 619, 472, 473), (588, 591, 443, 442), (612, 611, 463, 471), (630, 596, 104, 105), (594, 615, 470, 447), (591, 594, 447, 443), (613, 616, 116, 117), (581, 580, 93, 94), (584, 583, 96, 97), (571, 573, 415, 414), (593, 592, 101, 102), (585, 587, 421, 420), (626, 627, 476, 475), (573, 575, 416, 415), (618, 620, 483, 479), (610, 609, 459, 460), (616, 617, 115, 116), (587, 588, 442, 440, 421), (608, 603, 87, 88), (633, 636, 490, 489), (619, 612, 471, 472), (620, 632, 484, 483), (586, 584, 97, 98), (582, 581, 94, 95), (600, 599, 409, 408), (628, 625, 482, 481), (604, 605, 89, 90), (632, 633, 489, 484), (605, 608, 88, 89), (625, 624, 478, 482), (609, 601, 406, 458, 459), (615, 629, 474, 470), (601, 600, 408, 406), (590, 589, 99, 100), (623, 622, 473, 477), (629, 626, 475, 474), (577, 578, 419, 418), (596, 595, 103, 104), (589, 586, 98, 99), (602, 604, 90, 91), (575, 576, 417, 416), (592, 590, 100, 101), (611, 610, 460, 463), (597, 574, 412, 411), (636, 635, 491, 490), (574, 572, 413, 412), (579, 602, 91, 92), (576, 577, 418, 417), (599, 598, 410, 409), (634, 637, 487, 488), (627, 628, 481, 476), (583, 582, 95, 96), (635, 634, 488, 491), (580, 579, 92, 93), (617, 618, 479, 480, 115), (598, 597, 411, 410), (578, 585, 420, 419), (637, 631, 485, 487), (631, 630, 105, 486, 485), (624, 623, 477, 478), (595, 593, 102, 103), (572, 571, 414, 413), (638, 613, 117, 86), (603, 638, 86, 87), (644, 547, 643), (643, 547, 616, 613), (538, 640, 639), (639, 603, 608, 538), (641, 644, 643, 642), (642, 643, 613, 638), (640, 641, 642, 639), (639, 642, 638, 603), (465, 467, 462, 461, 458, 459, 460, 463, 471, 472, 473, 477, 478, 482, 481, 476, 475, 474, 470, 447, 443, 442, 440, 441, 446, 445, 444, 450, 452, 451, 448, 449, 502, 494, 493, 503, 486, 485, 487, 488, 491, 490, 489, 484, 483, 479, 480, 500, 499, 498, 501, 497, 492, 496, 495), (646, 465, 645), (645, 465, 403), (645, 467, 646), (646, 467, 249, 248)])
me_cube_002.polygons.foreach_set('material_index', [0, 0, 0, 0, 0, 0, 0, 0, 0, 0, 0, 0, 0, 0, 0, 0, 0, 0, 0, 0, 0, 0, 0, 0, 0, 0, 0, 1, 1, 1, 1, 1, 1, 1, 1, 1, 1, 1, 1, 1, 1, 1, 1, 0, 0, 0, 0, 0, 0, 0, 0, 0, 0, 0, 0, 0, 0, 0, 0, 0, 0, 0, 0, 0, 0, 0, 0, 0, 0, 0, 0, 0, 0, 0, 0, 0, 0, 0, 0, 1, 1, 1, 1, 1, 1, 1, 1, 1, 0, 0, 0, 0, 0, 0, 0, 0, 0, 0, 0, 0, 0, 0, 0, 0, 0, 0, 0, 0, 0, 0, 1, 1, 1, 1, 1, 1, 1, 1, 1, 1, 1, 0, 0, 0, 0, 0, 0, 0, 0, 0, 0, 0, 0, 0, 0, 0, 0, 0, 0, 0, 0, 0, 0, 0, 0, 0, 0, 0, 0, 0, 0, 0, 0, 0, 0, 0, 0, 0, 0, 0, 1, 1, 1, 1, 1, 1, 1, 1, 1, 0, 0, 0, 0, 0, 1, 1, 1, 1, 1, 1, 1, 1, 1, 1, 1, 0, 0, 0, 0, 0, 0, 0, 0, 0, 0, 0, 0, 0, 0, 0, 0, 0, 0, 0, 0, 0, 0, 1, 1, 1, 1, 1, 1, 1, 1, 1, 1, 1, 1, 1, 1, 1, 1, 1, 1, 1, 1, 1, 1, 1, 1, 1, 1, 1, 1, 1, 1, 1, 1, 1, 1, 1, 1, 1, 1, 1, 1, 1, 1, 1, 1, 1, 1, 1, 1, 1, 1, 1, 1, 1, 1, 1, 1, 1, 1, 1, 1, 1, 1, 1, 1, 1, 1, 1, 0, 0, 1, 1, 1, 0, 0, 0, 0, 0, 0, 0, 0, 0, 0, 0, 0, 0, 0, 0, 0, 0, 0, 0, 0, 0, 0, 0, 0, 0, 0, 0, 0, 0, 0, 0, 0, 0, 0, 0, 0, 0, 0, 0, 0, 0, 0, 0, 0, 0, 0, 0, 0, 0, 0, 0, 0, 0, 0, 0, 0, 0, 0, 0, 0, 0, 0, 0, 0, 0, 0, 0, 0, 0, 0, 0, 0, 0, 0, 0, 0, 0, 0, 0, 0, 0, 0, 0, 0, 0, 1, 1, 1, 1, 1, 1, 0, 1, 1, 1, 1, 1, 1, 1, 0, 1, 1, 1, 1, 0, 1, 1, 1, 1, 0, 0, 1, 0, 1, 1, 1, 1, 1, 1, 1, 1, 1, 1, 1, 1, 1, 1, 1, 1, 1, 1, 1, 0, 1, 1, 1, 1, 1, 0, 1, 0, 0, 0, 0, 0, 0, 2, 0, 0, 0, 0, 2, 0, 2, 2, 0, 2, 0, 0, 2, 2, 2, 2, 2, 0, 0, 0, 2, 0, 0, 2, 0, 0, 2, 0, 2, 0, 2, 0, 0, 2, 2, 2, 0, 2, 0, 2, 2, 2, 2, 0, 0, 0, 2, 2, 2, 0, 0, 2, 0, 2, 0, 0, 0, 0, 0, 0, 0, 0, 0, 0, 0, 0, 0, 0, 0, 0, 0, 0, 0, 0, 0, 0, 0, 0, 0, 0, 0, 0, 0, 0, 0, 0, 0, 0, 0, 0, 0, 0, 0, 0, 0, 0, 0, 0, 0, 0, 0, 0, 0, 0, 0, 0, 0, 0, 0, 0, 0, 0, 0, 0, 0, 0, 0, 0, 0, 2, 0, 2, 0, 2, 0, 2, 1, 0, 1, 0, 0])
me_cube_002.materials.append(mat_paint)
me_cube_002.materials.append(mat_glass)
me_cube_002.materials.append(mat_label_001)
me_cube_002.use_remesh_preserve_volume = False
me_cube_002.use_remesh_preserve_attributes = False
me_cube_002.use_mirror_vertex_groups = False
me_cube_002.update()

# ---- objects
ob_sun = bpy.data.objects.new('Sun', light_sun)
ob_cube_002 = bpy.data.objects.new('Cube.002', me_cube_002)

# ---- transforms, parenting, visibility, modifiers, constraints
ob_sun.location = (3.307, -0.5401, 3.186)
ob_sun.rotation_euler = (0.0, 0.7854, 0.0)
ob_sun.hide_viewport = True
ob_sun.lineart.crease_threshold = 0.0
ob_cube_002.location = (0.0, 0.0, 0.0)
ob_cube_002.rotation_euler = (0.0, 1.571, 0.0)
ob_cube_002.scale = (2.419, 2.419, 2.419)
ob_cube_002.lineart.crease_threshold = 0.0

# ---- collection membership
col_collection_1.objects.link(ob_sun)
col_collection_1.objects.link(ob_cube_002)

# ---- scene / render settings (as saved in the file)
scene.frame_start = 1; scene.frame_end = 250; scene.frame_set(1)
scene.render.engine = 'CYCLES'
scene.render.resolution_percentage = 50
scene.render.dither_intensity = 0.0
scene.cycles.use_denoising = False
scene.cycles.samples = 128
scene.cycles.sampling_pattern = 'TABULATED_SOBOL'
scene.cycles.light_sampling_threshold = 0.0
scene.cycles.use_adaptive_sampling = False
scene.cycles.use_light_tree = False
scene.cycles.blur_glossy = 0.0
scene.cycles.sample_clamp_indirect = 0.0
scene.view_settings.view_transform = 'Standard'
bpy.context.view_layer.update()

# ---- added for rendering (the .blend has no active camera): camera
cam_auto = bpy.data.cameras.new('AutoCamera')
cam_auto.lens = 50.0
cam_auto.sensor_width = 36.0
cam_auto.clip_end = 1000.0
ob_auto_camera = bpy.data.objects.new('AutoCamera', cam_auto)
scene.collection.objects.link(ob_auto_camera)
ob_auto_camera.location = (4.25685, -5.355, 3.21759)
ob_auto_camera.rotation_euler = (1.09748, -7.21219e-08, 0.694738)
scene.camera = ob_auto_camera
bpy.context.view_layer.update()
